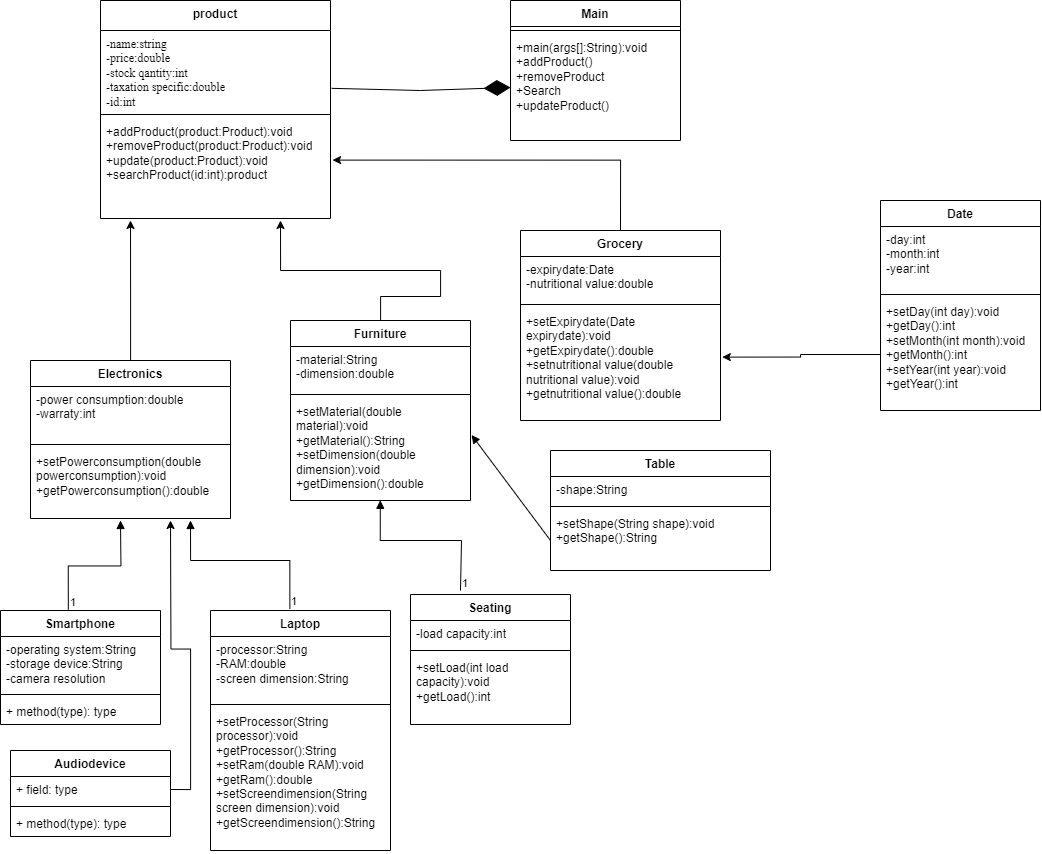

The diagram above was exported from draw.io. Its source (the exported page's mxGraphModel, read from the mxfile embedded in the PNG):
<mxGraphModel dx="1855" dy="902" grid="1" gridSize="10" guides="1" tooltips="1" connect="1" arrows="1" fold="1" page="1" pageScale="1" pageWidth="827" pageHeight="1169" math="0" shadow="0">
  <root>
    <mxCell id="WIyWlLk6GJQsqaUBKTNV-0" />
    <mxCell id="WIyWlLk6GJQsqaUBKTNV-1" parent="WIyWlLk6GJQsqaUBKTNV-0" />
    <mxCell id="2_8E5KUBJhNS5ytqT9B_-0" value="product" style="swimlane;fontStyle=1;align=center;verticalAlign=top;childLayout=stackLayout;horizontal=1;startSize=30;horizontalStack=0;resizeParent=1;resizeParentMax=0;resizeLast=0;collapsible=1;marginBottom=0;whiteSpace=wrap;html=1;" parent="WIyWlLk6GJQsqaUBKTNV-1" vertex="1">
      <mxGeometry x="110" y="20" width="230" height="218" as="geometry" />
    </mxCell>
    <mxCell id="2_8E5KUBJhNS5ytqT9B_-1" value="-name:string&lt;br&gt;-price:double&lt;br&gt;-stock qantity:int&lt;br&gt;-taxation specific:double&lt;br&gt;-id:int" style="text;strokeColor=none;fillColor=none;align=left;verticalAlign=top;spacingLeft=4;spacingRight=4;overflow=hidden;rotatable=0;points=[[0,0.5],[1,0.5]];portConstraint=eastwest;whiteSpace=wrap;html=1;fontStyle=0;fontFamily=Times New Roman;" parent="2_8E5KUBJhNS5ytqT9B_-0" vertex="1">
      <mxGeometry y="30" width="230" height="80" as="geometry" />
    </mxCell>
    <mxCell id="2_8E5KUBJhNS5ytqT9B_-2" value="" style="line;strokeWidth=1;fillColor=none;align=left;verticalAlign=middle;spacingTop=-1;spacingLeft=3;spacingRight=3;rotatable=0;labelPosition=right;points=[];portConstraint=eastwest;strokeColor=inherit;" parent="2_8E5KUBJhNS5ytqT9B_-0" vertex="1">
      <mxGeometry y="110" width="230" height="8" as="geometry" />
    </mxCell>
    <mxCell id="2_8E5KUBJhNS5ytqT9B_-3" value="+addProduct(product:Product):void&lt;br&gt;+removeProduct(product:Product):void&lt;br&gt;+update(product:Product):void&lt;br&gt;+searchProduct(id:int):product&lt;br&gt;" style="text;strokeColor=none;fillColor=none;align=left;verticalAlign=top;spacingLeft=4;spacingRight=4;overflow=hidden;rotatable=0;points=[[0,0.5],[1,0.5]];portConstraint=eastwest;whiteSpace=wrap;html=1;" parent="2_8E5KUBJhNS5ytqT9B_-0" vertex="1">
      <mxGeometry y="118" width="230" height="100" as="geometry" />
    </mxCell>
    <mxCell id="2_8E5KUBJhNS5ytqT9B_-88" style="edgeStyle=orthogonalEdgeStyle;rounded=0;orthogonalLoop=1;jettySize=auto;html=1;" parent="WIyWlLk6GJQsqaUBKTNV-1" source="2_8E5KUBJhNS5ytqT9B_-6" edge="1">
      <mxGeometry relative="1" as="geometry">
        <mxPoint x="140" y="240" as="targetPoint" />
      </mxGeometry>
    </mxCell>
    <mxCell id="2_8E5KUBJhNS5ytqT9B_-6" value="Electronics" style="swimlane;fontStyle=1;align=center;verticalAlign=top;childLayout=stackLayout;horizontal=1;startSize=26;horizontalStack=0;resizeParent=1;resizeParentMax=0;resizeLast=0;collapsible=1;marginBottom=0;whiteSpace=wrap;html=1;" parent="WIyWlLk6GJQsqaUBKTNV-1" vertex="1">
      <mxGeometry x="40" y="380" width="200" height="158" as="geometry" />
    </mxCell>
    <mxCell id="2_8E5KUBJhNS5ytqT9B_-7" value="-power consumption:double&lt;br&gt;-warraty:int" style="text;strokeColor=none;fillColor=none;align=left;verticalAlign=top;spacingLeft=4;spacingRight=4;overflow=hidden;rotatable=0;points=[[0,0.5],[1,0.5]];portConstraint=eastwest;whiteSpace=wrap;html=1;" parent="2_8E5KUBJhNS5ytqT9B_-6" vertex="1">
      <mxGeometry y="26" width="200" height="54" as="geometry" />
    </mxCell>
    <mxCell id="2_8E5KUBJhNS5ytqT9B_-8" value="" style="line;strokeWidth=1;fillColor=none;align=left;verticalAlign=middle;spacingTop=-1;spacingLeft=3;spacingRight=3;rotatable=0;labelPosition=right;points=[];portConstraint=eastwest;strokeColor=inherit;" parent="2_8E5KUBJhNS5ytqT9B_-6" vertex="1">
      <mxGeometry y="80" width="200" height="8" as="geometry" />
    </mxCell>
    <mxCell id="2_8E5KUBJhNS5ytqT9B_-9" value="+setPowerconsumption(double powerconsumption):void&lt;br&gt;+getPowerconsumption():double" style="text;strokeColor=none;fillColor=none;align=left;verticalAlign=top;spacingLeft=4;spacingRight=4;overflow=hidden;rotatable=0;points=[[0,0.5],[1,0.5]];portConstraint=eastwest;whiteSpace=wrap;html=1;" parent="2_8E5KUBJhNS5ytqT9B_-6" vertex="1">
      <mxGeometry y="88" width="200" height="70" as="geometry" />
    </mxCell>
    <mxCell id="2_8E5KUBJhNS5ytqT9B_-87" style="edgeStyle=orthogonalEdgeStyle;rounded=0;orthogonalLoop=1;jettySize=auto;html=1;" parent="WIyWlLk6GJQsqaUBKTNV-1" source="2_8E5KUBJhNS5ytqT9B_-10" edge="1">
      <mxGeometry relative="1" as="geometry">
        <mxPoint x="290" y="240" as="targetPoint" />
        <Array as="points">
          <mxPoint x="390" y="316" />
          <mxPoint x="450" y="316" />
          <mxPoint x="450" y="290" />
        </Array>
      </mxGeometry>
    </mxCell>
    <mxCell id="2_8E5KUBJhNS5ytqT9B_-10" value="Furniture" style="swimlane;fontStyle=1;align=center;verticalAlign=top;childLayout=stackLayout;horizontal=1;startSize=26;horizontalStack=0;resizeParent=1;resizeParentMax=0;resizeLast=0;collapsible=1;marginBottom=0;whiteSpace=wrap;html=1;" parent="WIyWlLk6GJQsqaUBKTNV-1" vertex="1">
      <mxGeometry x="300" y="340" width="180" height="180" as="geometry" />
    </mxCell>
    <mxCell id="2_8E5KUBJhNS5ytqT9B_-11" value="-material:String&lt;br&gt;-dimension:double" style="text;strokeColor=none;fillColor=none;align=left;verticalAlign=top;spacingLeft=4;spacingRight=4;overflow=hidden;rotatable=0;points=[[0,0.5],[1,0.5]];portConstraint=eastwest;whiteSpace=wrap;html=1;" parent="2_8E5KUBJhNS5ytqT9B_-10" vertex="1">
      <mxGeometry y="26" width="180" height="44" as="geometry" />
    </mxCell>
    <mxCell id="2_8E5KUBJhNS5ytqT9B_-12" value="" style="line;strokeWidth=1;fillColor=none;align=left;verticalAlign=middle;spacingTop=-1;spacingLeft=3;spacingRight=3;rotatable=0;labelPosition=right;points=[];portConstraint=eastwest;strokeColor=inherit;" parent="2_8E5KUBJhNS5ytqT9B_-10" vertex="1">
      <mxGeometry y="70" width="180" height="8" as="geometry" />
    </mxCell>
    <mxCell id="2_8E5KUBJhNS5ytqT9B_-13" value="+setMaterial(double material):void&lt;br&gt;+getMaterial():String&lt;br&gt;+setDimension(double dimension):void&lt;br&gt;+getDimension():double" style="text;strokeColor=none;fillColor=none;align=left;verticalAlign=top;spacingLeft=4;spacingRight=4;overflow=hidden;rotatable=0;points=[[0,0.5],[1,0.5]];portConstraint=eastwest;whiteSpace=wrap;html=1;" parent="2_8E5KUBJhNS5ytqT9B_-10" vertex="1">
      <mxGeometry y="78" width="180" height="102" as="geometry" />
    </mxCell>
    <mxCell id="2_8E5KUBJhNS5ytqT9B_-90" style="edgeStyle=orthogonalEdgeStyle;rounded=0;orthogonalLoop=1;jettySize=auto;html=1;exitX=0.5;exitY=0;exitDx=0;exitDy=0;entryX=1.009;entryY=0.416;entryDx=0;entryDy=0;entryPerimeter=0;" parent="WIyWlLk6GJQsqaUBKTNV-1" source="2_8E5KUBJhNS5ytqT9B_-14" target="2_8E5KUBJhNS5ytqT9B_-3" edge="1">
      <mxGeometry relative="1" as="geometry">
        <mxPoint x="490" y="180" as="targetPoint" />
      </mxGeometry>
    </mxCell>
    <mxCell id="2_8E5KUBJhNS5ytqT9B_-14" value="Grocery" style="swimlane;fontStyle=1;align=center;verticalAlign=top;childLayout=stackLayout;horizontal=1;startSize=26;horizontalStack=0;resizeParent=1;resizeParentMax=0;resizeLast=0;collapsible=1;marginBottom=0;whiteSpace=wrap;html=1;" parent="WIyWlLk6GJQsqaUBKTNV-1" vertex="1">
      <mxGeometry x="530" y="250" width="200" height="190" as="geometry" />
    </mxCell>
    <mxCell id="2_8E5KUBJhNS5ytqT9B_-15" value="-expirydate:Date&lt;br&gt;-nutritional value:double" style="text;strokeColor=none;fillColor=none;align=left;verticalAlign=top;spacingLeft=4;spacingRight=4;overflow=hidden;rotatable=0;points=[[0,0.5],[1,0.5]];portConstraint=eastwest;whiteSpace=wrap;html=1;" parent="2_8E5KUBJhNS5ytqT9B_-14" vertex="1">
      <mxGeometry y="26" width="200" height="44" as="geometry" />
    </mxCell>
    <mxCell id="2_8E5KUBJhNS5ytqT9B_-16" value="" style="line;strokeWidth=1;fillColor=none;align=left;verticalAlign=middle;spacingTop=-1;spacingLeft=3;spacingRight=3;rotatable=0;labelPosition=right;points=[];portConstraint=eastwest;strokeColor=inherit;" parent="2_8E5KUBJhNS5ytqT9B_-14" vertex="1">
      <mxGeometry y="70" width="200" height="8" as="geometry" />
    </mxCell>
    <mxCell id="2_8E5KUBJhNS5ytqT9B_-17" value="+setExpirydate(Date expirydate):void&lt;br&gt;+getExpirydate():double&lt;br&gt;+setnutritional value(double nutritional value):void&lt;br&gt;+getnutritional value():double" style="text;strokeColor=none;fillColor=none;align=left;verticalAlign=top;spacingLeft=4;spacingRight=4;overflow=hidden;rotatable=0;points=[[0,0.5],[1,0.5]];portConstraint=eastwest;whiteSpace=wrap;html=1;" parent="2_8E5KUBJhNS5ytqT9B_-14" vertex="1">
      <mxGeometry y="78" width="200" height="112" as="geometry" />
    </mxCell>
    <mxCell id="2_8E5KUBJhNS5ytqT9B_-20" value="Date" style="swimlane;fontStyle=1;align=center;verticalAlign=top;childLayout=stackLayout;horizontal=1;startSize=26;horizontalStack=0;resizeParent=1;resizeParentMax=0;resizeLast=0;collapsible=1;marginBottom=0;whiteSpace=wrap;html=1;" parent="WIyWlLk6GJQsqaUBKTNV-1" vertex="1">
      <mxGeometry x="890" y="220" width="160" height="210" as="geometry" />
    </mxCell>
    <mxCell id="2_8E5KUBJhNS5ytqT9B_-21" value="-day:int&lt;br&gt;-month:int&lt;br&gt;-year:int" style="text;strokeColor=none;fillColor=none;align=left;verticalAlign=top;spacingLeft=4;spacingRight=4;overflow=hidden;rotatable=0;points=[[0,0.5],[1,0.5]];portConstraint=eastwest;whiteSpace=wrap;html=1;" parent="2_8E5KUBJhNS5ytqT9B_-20" vertex="1">
      <mxGeometry y="26" width="160" height="64" as="geometry" />
    </mxCell>
    <mxCell id="2_8E5KUBJhNS5ytqT9B_-22" value="" style="line;strokeWidth=1;fillColor=none;align=left;verticalAlign=middle;spacingTop=-1;spacingLeft=3;spacingRight=3;rotatable=0;labelPosition=right;points=[];portConstraint=eastwest;strokeColor=inherit;" parent="2_8E5KUBJhNS5ytqT9B_-20" vertex="1">
      <mxGeometry y="90" width="160" height="8" as="geometry" />
    </mxCell>
    <mxCell id="2_8E5KUBJhNS5ytqT9B_-23" value="+setDay(int day):void&lt;br&gt;+getDay():int&lt;br&gt;+setMonth(int month):void&lt;br&gt;+getMonth():int&lt;br&gt;+setYear(int year):void&lt;br&gt;+getYear():int" style="text;strokeColor=none;fillColor=none;align=left;verticalAlign=top;spacingLeft=4;spacingRight=4;overflow=hidden;rotatable=0;points=[[0,0.5],[1,0.5]];portConstraint=eastwest;whiteSpace=wrap;html=1;" parent="2_8E5KUBJhNS5ytqT9B_-20" vertex="1">
      <mxGeometry y="98" width="160" height="112" as="geometry" />
    </mxCell>
    <mxCell id="2_8E5KUBJhNS5ytqT9B_-39" value="Smartphone" style="swimlane;fontStyle=1;align=center;verticalAlign=top;childLayout=stackLayout;horizontal=1;startSize=26;horizontalStack=0;resizeParent=1;resizeParentMax=0;resizeLast=0;collapsible=1;marginBottom=0;whiteSpace=wrap;html=1;" parent="WIyWlLk6GJQsqaUBKTNV-1" vertex="1">
      <mxGeometry x="10" y="630" width="160" height="114" as="geometry" />
    </mxCell>
    <mxCell id="2_8E5KUBJhNS5ytqT9B_-40" value="-operating system:String&lt;br&gt;-storage device:String&lt;br&gt;-camera resolution" style="text;strokeColor=none;fillColor=none;align=left;verticalAlign=top;spacingLeft=4;spacingRight=4;overflow=hidden;rotatable=0;points=[[0,0.5],[1,0.5]];portConstraint=eastwest;whiteSpace=wrap;html=1;" parent="2_8E5KUBJhNS5ytqT9B_-39" vertex="1">
      <mxGeometry y="26" width="160" height="54" as="geometry" />
    </mxCell>
    <mxCell id="2_8E5KUBJhNS5ytqT9B_-41" value="" style="line;strokeWidth=1;fillColor=none;align=left;verticalAlign=middle;spacingTop=-1;spacingLeft=3;spacingRight=3;rotatable=0;labelPosition=right;points=[];portConstraint=eastwest;strokeColor=inherit;" parent="2_8E5KUBJhNS5ytqT9B_-39" vertex="1">
      <mxGeometry y="80" width="160" height="8" as="geometry" />
    </mxCell>
    <mxCell id="2_8E5KUBJhNS5ytqT9B_-42" value="+ method(type): type" style="text;strokeColor=none;fillColor=none;align=left;verticalAlign=top;spacingLeft=4;spacingRight=4;overflow=hidden;rotatable=0;points=[[0,0.5],[1,0.5]];portConstraint=eastwest;whiteSpace=wrap;html=1;" parent="2_8E5KUBJhNS5ytqT9B_-39" vertex="1">
      <mxGeometry y="88" width="160" height="26" as="geometry" />
    </mxCell>
    <mxCell id="2_8E5KUBJhNS5ytqT9B_-43" value="Laptop" style="swimlane;fontStyle=1;align=center;verticalAlign=top;childLayout=stackLayout;horizontal=1;startSize=26;horizontalStack=0;resizeParent=1;resizeParentMax=0;resizeLast=0;collapsible=1;marginBottom=0;whiteSpace=wrap;html=1;" parent="WIyWlLk6GJQsqaUBKTNV-1" vertex="1">
      <mxGeometry x="220" y="630" width="180" height="240" as="geometry" />
    </mxCell>
    <mxCell id="2_8E5KUBJhNS5ytqT9B_-44" value="-processor:String&lt;br&gt;-RAM:double&lt;br&gt;-screen dimension:String" style="text;strokeColor=none;fillColor=none;align=left;verticalAlign=top;spacingLeft=4;spacingRight=4;overflow=hidden;rotatable=0;points=[[0,0.5],[1,0.5]];portConstraint=eastwest;whiteSpace=wrap;html=1;" parent="2_8E5KUBJhNS5ytqT9B_-43" vertex="1">
      <mxGeometry y="26" width="180" height="64" as="geometry" />
    </mxCell>
    <mxCell id="2_8E5KUBJhNS5ytqT9B_-45" value="" style="line;strokeWidth=1;fillColor=none;align=left;verticalAlign=middle;spacingTop=-1;spacingLeft=3;spacingRight=3;rotatable=0;labelPosition=right;points=[];portConstraint=eastwest;strokeColor=inherit;" parent="2_8E5KUBJhNS5ytqT9B_-43" vertex="1">
      <mxGeometry y="90" width="180" height="8" as="geometry" />
    </mxCell>
    <mxCell id="2_8E5KUBJhNS5ytqT9B_-46" value="+setProcessor(String processor):void&lt;br&gt;+getProcessor():String&lt;br&gt;+setRam(double RAM):void&lt;br&gt;+getRam():double&lt;br&gt;+setScreendimension(String screen dimension):void&lt;br&gt;+getScreendimension():String" style="text;strokeColor=none;fillColor=none;align=left;verticalAlign=top;spacingLeft=4;spacingRight=4;overflow=hidden;rotatable=0;points=[[0,0.5],[1,0.5]];portConstraint=eastwest;whiteSpace=wrap;html=1;" parent="2_8E5KUBJhNS5ytqT9B_-43" vertex="1">
      <mxGeometry y="98" width="180" height="142" as="geometry" />
    </mxCell>
    <mxCell id="2_8E5KUBJhNS5ytqT9B_-47" value="Audiodevice" style="swimlane;fontStyle=1;align=center;verticalAlign=top;childLayout=stackLayout;horizontal=1;startSize=26;horizontalStack=0;resizeParent=1;resizeParentMax=0;resizeLast=0;collapsible=1;marginBottom=0;whiteSpace=wrap;html=1;" parent="WIyWlLk6GJQsqaUBKTNV-1" vertex="1">
      <mxGeometry x="20" y="770" width="160" height="86" as="geometry" />
    </mxCell>
    <mxCell id="2_8E5KUBJhNS5ytqT9B_-93" style="edgeStyle=orthogonalEdgeStyle;rounded=0;orthogonalLoop=1;jettySize=auto;html=1;exitX=1;exitY=0.5;exitDx=0;exitDy=0;" parent="2_8E5KUBJhNS5ytqT9B_-47" source="2_8E5KUBJhNS5ytqT9B_-48" edge="1">
      <mxGeometry relative="1" as="geometry">
        <mxPoint x="160" y="-230" as="targetPoint" />
      </mxGeometry>
    </mxCell>
    <mxCell id="2_8E5KUBJhNS5ytqT9B_-48" value="+ field: type" style="text;strokeColor=none;fillColor=none;align=left;verticalAlign=top;spacingLeft=4;spacingRight=4;overflow=hidden;rotatable=0;points=[[0,0.5],[1,0.5]];portConstraint=eastwest;whiteSpace=wrap;html=1;" parent="2_8E5KUBJhNS5ytqT9B_-47" vertex="1">
      <mxGeometry y="26" width="160" height="26" as="geometry" />
    </mxCell>
    <mxCell id="2_8E5KUBJhNS5ytqT9B_-49" value="" style="line;strokeWidth=1;fillColor=none;align=left;verticalAlign=middle;spacingTop=-1;spacingLeft=3;spacingRight=3;rotatable=0;labelPosition=right;points=[];portConstraint=eastwest;strokeColor=inherit;" parent="2_8E5KUBJhNS5ytqT9B_-47" vertex="1">
      <mxGeometry y="52" width="160" height="8" as="geometry" />
    </mxCell>
    <mxCell id="2_8E5KUBJhNS5ytqT9B_-50" value="+ method(type): type" style="text;strokeColor=none;fillColor=none;align=left;verticalAlign=top;spacingLeft=4;spacingRight=4;overflow=hidden;rotatable=0;points=[[0,0.5],[1,0.5]];portConstraint=eastwest;whiteSpace=wrap;html=1;" parent="2_8E5KUBJhNS5ytqT9B_-47" vertex="1">
      <mxGeometry y="60" width="160" height="26" as="geometry" />
    </mxCell>
    <mxCell id="2_8E5KUBJhNS5ytqT9B_-51" value="Seating" style="swimlane;fontStyle=1;align=center;verticalAlign=top;childLayout=stackLayout;horizontal=1;startSize=26;horizontalStack=0;resizeParent=1;resizeParentMax=0;resizeLast=0;collapsible=1;marginBottom=0;whiteSpace=wrap;html=1;" parent="WIyWlLk6GJQsqaUBKTNV-1" vertex="1">
      <mxGeometry x="420" y="614" width="160" height="130" as="geometry" />
    </mxCell>
    <mxCell id="2_8E5KUBJhNS5ytqT9B_-52" value="-load capacity:int" style="text;strokeColor=none;fillColor=none;align=left;verticalAlign=top;spacingLeft=4;spacingRight=4;overflow=hidden;rotatable=0;points=[[0,0.5],[1,0.5]];portConstraint=eastwest;whiteSpace=wrap;html=1;" parent="2_8E5KUBJhNS5ytqT9B_-51" vertex="1">
      <mxGeometry y="26" width="160" height="26" as="geometry" />
    </mxCell>
    <mxCell id="2_8E5KUBJhNS5ytqT9B_-53" value="" style="line;strokeWidth=1;fillColor=none;align=left;verticalAlign=middle;spacingTop=-1;spacingLeft=3;spacingRight=3;rotatable=0;labelPosition=right;points=[];portConstraint=eastwest;strokeColor=inherit;" parent="2_8E5KUBJhNS5ytqT9B_-51" vertex="1">
      <mxGeometry y="52" width="160" height="8" as="geometry" />
    </mxCell>
    <mxCell id="2_8E5KUBJhNS5ytqT9B_-54" value="+setLoad(int load capacity):void&lt;br&gt;+getLoad():int" style="text;strokeColor=none;fillColor=none;align=left;verticalAlign=top;spacingLeft=4;spacingRight=4;overflow=hidden;rotatable=0;points=[[0,0.5],[1,0.5]];portConstraint=eastwest;whiteSpace=wrap;html=1;" parent="2_8E5KUBJhNS5ytqT9B_-51" vertex="1">
      <mxGeometry y="60" width="160" height="70" as="geometry" />
    </mxCell>
    <mxCell id="2_8E5KUBJhNS5ytqT9B_-55" value="Table" style="swimlane;fontStyle=1;align=center;verticalAlign=top;childLayout=stackLayout;horizontal=1;startSize=26;horizontalStack=0;resizeParent=1;resizeParentMax=0;resizeLast=0;collapsible=1;marginBottom=0;whiteSpace=wrap;html=1;" parent="WIyWlLk6GJQsqaUBKTNV-1" vertex="1">
      <mxGeometry x="560" y="470" width="220" height="120" as="geometry" />
    </mxCell>
    <mxCell id="2_8E5KUBJhNS5ytqT9B_-56" value="-shape:String" style="text;strokeColor=none;fillColor=none;align=left;verticalAlign=top;spacingLeft=4;spacingRight=4;overflow=hidden;rotatable=0;points=[[0,0.5],[1,0.5]];portConstraint=eastwest;whiteSpace=wrap;html=1;" parent="2_8E5KUBJhNS5ytqT9B_-55" vertex="1">
      <mxGeometry y="26" width="220" height="26" as="geometry" />
    </mxCell>
    <mxCell id="2_8E5KUBJhNS5ytqT9B_-57" value="" style="line;strokeWidth=1;fillColor=none;align=left;verticalAlign=middle;spacingTop=-1;spacingLeft=3;spacingRight=3;rotatable=0;labelPosition=right;points=[];portConstraint=eastwest;strokeColor=inherit;" parent="2_8E5KUBJhNS5ytqT9B_-55" vertex="1">
      <mxGeometry y="52" width="220" height="8" as="geometry" />
    </mxCell>
    <mxCell id="2_8E5KUBJhNS5ytqT9B_-58" value="+setShape(String shape):void&lt;br&gt;+getShape():String" style="text;strokeColor=none;fillColor=none;align=left;verticalAlign=top;spacingLeft=4;spacingRight=4;overflow=hidden;rotatable=0;points=[[0,0.5],[1,0.5]];portConstraint=eastwest;whiteSpace=wrap;html=1;" parent="2_8E5KUBJhNS5ytqT9B_-55" vertex="1">
      <mxGeometry y="60" width="220" height="60" as="geometry" />
    </mxCell>
    <mxCell id="2_8E5KUBJhNS5ytqT9B_-59" value="Main" style="swimlane;fontStyle=1;align=center;verticalAlign=top;childLayout=stackLayout;horizontal=1;startSize=26;horizontalStack=0;resizeParent=1;resizeParentMax=0;resizeLast=0;collapsible=1;marginBottom=0;whiteSpace=wrap;html=1;" parent="WIyWlLk6GJQsqaUBKTNV-1" vertex="1">
      <mxGeometry x="520" y="20" width="170" height="140" as="geometry" />
    </mxCell>
    <mxCell id="2_8E5KUBJhNS5ytqT9B_-61" value="" style="line;strokeWidth=1;fillColor=none;align=left;verticalAlign=middle;spacingTop=-1;spacingLeft=3;spacingRight=3;rotatable=0;labelPosition=right;points=[];portConstraint=eastwest;strokeColor=inherit;" parent="2_8E5KUBJhNS5ytqT9B_-59" vertex="1">
      <mxGeometry y="26" width="170" height="8" as="geometry" />
    </mxCell>
    <mxCell id="2_8E5KUBJhNS5ytqT9B_-62" value="+main(args[]:String):void&lt;br&gt;+addProduct()&lt;br&gt;+removeProduct&lt;br&gt;+Search&lt;br&gt;+updateProduct()" style="text;strokeColor=none;fillColor=none;align=left;verticalAlign=top;spacingLeft=4;spacingRight=4;overflow=hidden;rotatable=0;points=[[0,0.5],[1,0.5]];portConstraint=eastwest;whiteSpace=wrap;html=1;" parent="2_8E5KUBJhNS5ytqT9B_-59" vertex="1">
      <mxGeometry y="34" width="170" height="106" as="geometry" />
    </mxCell>
    <mxCell id="2_8E5KUBJhNS5ytqT9B_-69" value="" style="endArrow=block;endFill=1;html=1;edgeStyle=orthogonalEdgeStyle;align=left;verticalAlign=top;rounded=0;exitX=0.424;exitY=-0.007;exitDx=0;exitDy=0;exitPerimeter=0;" parent="WIyWlLk6GJQsqaUBKTNV-1" source="2_8E5KUBJhNS5ytqT9B_-39" edge="1">
      <mxGeometry x="-1" relative="1" as="geometry">
        <mxPoint y="580" as="sourcePoint" />
        <mxPoint x="130" y="540" as="targetPoint" />
      </mxGeometry>
    </mxCell>
    <mxCell id="2_8E5KUBJhNS5ytqT9B_-70" value="1" style="edgeLabel;resizable=0;html=1;align=left;verticalAlign=bottom;" parent="2_8E5KUBJhNS5ytqT9B_-69" connectable="0" vertex="1">
      <mxGeometry x="-1" relative="1" as="geometry" />
    </mxCell>
    <mxCell id="2_8E5KUBJhNS5ytqT9B_-73" value="" style="endArrow=block;endFill=1;html=1;edgeStyle=orthogonalEdgeStyle;align=left;verticalAlign=top;rounded=0;exitX=0.441;exitY=-0.006;exitDx=0;exitDy=0;exitPerimeter=0;" parent="WIyWlLk6GJQsqaUBKTNV-1" source="2_8E5KUBJhNS5ytqT9B_-43" edge="1">
      <mxGeometry x="-1" relative="1" as="geometry">
        <mxPoint x="300" y="590" as="sourcePoint" />
        <mxPoint x="200" y="540" as="targetPoint" />
        <Array as="points">
          <mxPoint x="299" y="580" />
          <mxPoint x="200" y="580" />
        </Array>
      </mxGeometry>
    </mxCell>
    <mxCell id="2_8E5KUBJhNS5ytqT9B_-74" value="1" style="edgeLabel;resizable=0;html=1;align=left;verticalAlign=bottom;" parent="2_8E5KUBJhNS5ytqT9B_-73" connectable="0" vertex="1">
      <mxGeometry x="-1" relative="1" as="geometry" />
    </mxCell>
    <mxCell id="2_8E5KUBJhNS5ytqT9B_-78" value="" style="endArrow=block;endFill=1;html=1;edgeStyle=orthogonalEdgeStyle;align=left;verticalAlign=top;rounded=0;entryX=0.499;entryY=0.998;entryDx=0;entryDy=0;entryPerimeter=0;" parent="WIyWlLk6GJQsqaUBKTNV-1" target="2_8E5KUBJhNS5ytqT9B_-13" edge="1">
      <mxGeometry x="-1" relative="1" as="geometry">
        <mxPoint x="470" y="610" as="sourcePoint" />
        <mxPoint x="390" y="525" as="targetPoint" />
        <Array as="points">
          <mxPoint x="471" y="560" />
          <mxPoint x="390" y="560" />
        </Array>
      </mxGeometry>
    </mxCell>
    <mxCell id="2_8E5KUBJhNS5ytqT9B_-79" value="1" style="edgeLabel;resizable=0;html=1;align=left;verticalAlign=bottom;" parent="2_8E5KUBJhNS5ytqT9B_-78" connectable="0" vertex="1">
      <mxGeometry x="-1" relative="1" as="geometry" />
    </mxCell>
    <mxCell id="2_8E5KUBJhNS5ytqT9B_-82" value="" style="html=1;verticalAlign=bottom;endArrow=block;curved=0;rounded=0;entryX=1.006;entryY=0.358;entryDx=0;entryDy=0;entryPerimeter=0;exitX=0;exitY=0.5;exitDx=0;exitDy=0;" parent="WIyWlLk6GJQsqaUBKTNV-1" source="2_8E5KUBJhNS5ytqT9B_-58" target="2_8E5KUBJhNS5ytqT9B_-13" edge="1">
      <mxGeometry width="80" relative="1" as="geometry">
        <mxPoint x="550" y="540" as="sourcePoint" />
        <mxPoint x="510" y="470" as="targetPoint" />
        <Array as="points" />
      </mxGeometry>
    </mxCell>
    <mxCell id="2_8E5KUBJhNS5ytqT9B_-85" style="edgeStyle=orthogonalEdgeStyle;rounded=0;orthogonalLoop=1;jettySize=auto;html=1;entryX=1.009;entryY=0.434;entryDx=0;entryDy=0;entryPerimeter=0;" parent="WIyWlLk6GJQsqaUBKTNV-1" source="2_8E5KUBJhNS5ytqT9B_-23" target="2_8E5KUBJhNS5ytqT9B_-17" edge="1">
      <mxGeometry relative="1" as="geometry" />
    </mxCell>
    <mxCell id="2_8E5KUBJhNS5ytqT9B_-92" value="" style="endArrow=diamondThin;endFill=1;endSize=24;html=1;rounded=0;entryX=0;entryY=0.5;entryDx=0;entryDy=0;exitX=1.005;exitY=0.723;exitDx=0;exitDy=0;exitPerimeter=0;" parent="WIyWlLk6GJQsqaUBKTNV-1" source="2_8E5KUBJhNS5ytqT9B_-1" target="2_8E5KUBJhNS5ytqT9B_-62" edge="1">
      <mxGeometry width="160" relative="1" as="geometry">
        <mxPoint x="350" y="110" as="sourcePoint" />
        <mxPoint x="510" y="110" as="targetPoint" />
        <Array as="points">
          <mxPoint x="430" y="110" />
        </Array>
      </mxGeometry>
    </mxCell>
  </root>
</mxGraphModel>